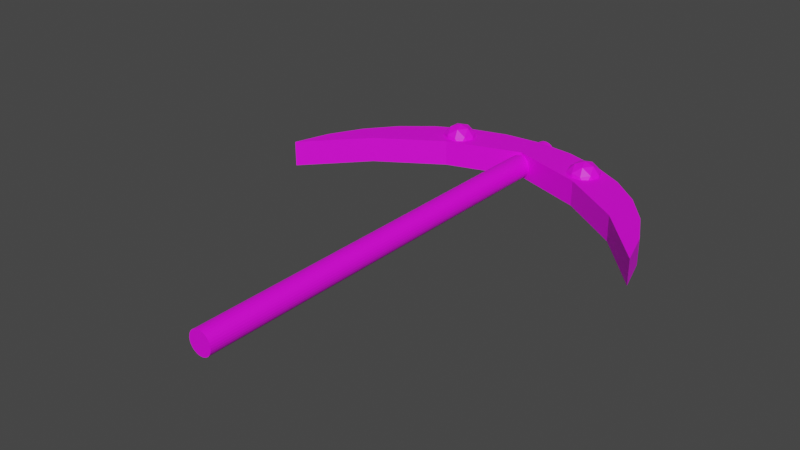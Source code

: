 # Source: pickAxe.blend  (saved by Blender 3.4.6; exported with 4.5.12 LTS)
import bpy
from mathutils import Matrix  # noqa: F401  (used for matrix-valued properties, if any)

bpy.ops.wm.read_factory_settings(use_empty=True)
scene = bpy.context.scene
scene.name = 'Scene'

# ---- collections
col_collection = bpy.data.collections.new('Collection'); scene.collection.children.link(col_collection)

# ---- images (referenced by path relative to the original .blend; pixels are not part of the script)
import os
ASSET_DIR = os.environ.get("B2B_ASSET_DIR", "")  # directory of the original .blend (textures are referenced by path, not embedded)
HERE = os.path.dirname(os.path.abspath(__file__))  # packed textures are extracted next to this script under _unpacked/

def load_image(name, relpath, width, height, colorspace="sRGB"):
    """Load a texture the original file referenced (path relative to the .blend, or extracted next to this script)."""
    p = next((c for c in (os.path.join(HERE, relpath), os.path.join(ASSET_DIR, relpath)) if relpath and os.path.exists(c)), "")
    if p:
        img = bpy.data.images.load(p, check_existing=True)
        img.name = name
    else:  # same state as the original file: an image datablock whose file is absent (Cycles renders it pink)
        img = bpy.data.images.new(name, width, height)
        img.source = "FILE"
        img.filepath = "//" + (relpath or name)
    img.colorspace_settings.name = colorspace
    return img
img_dungeons_2_texture_01_a_png = load_image('Dungeons_2_Texture_01_A.png', 'Dungeons_2_Texture_01_A.png', 1024, 1024, 'sRGB')

# ---- materials (node trees are filled in below, after node groups)
mat_material_001 = bpy.data.materials.new('Material.001')
mat_material_001.use_transparent_shadow = False

# ---- material node trees
mat_material_001.use_nodes = True; mat_material_001.node_tree.nodes.clear()
_N = mat_material_001.node_tree.nodes; _L = mat_material_001.node_tree.links
n0 = _N.new('ShaderNodeBsdfPrincipled'); n0.name = 'Principled BSDF'; n0.location = (10, 300)
n0.distribution = 'GGX'
n0.subsurface_method = 'RANDOM_WALK_SKIN'
n0.inputs[3].default_value = 1.45
n0.inputs[27].default_value = (0.0, 0.0, 0.0, 1.0)
n0.inputs[28].default_value = 1.0
n1 = _N.new('ShaderNodeOutputMaterial'); n1.name = 'Material Output'; n1.location = (300, 300)
n2 = _N.new('ShaderNodeTexImage'); n2.name = 'Image Texture'; n2.location = (-338, 141)
n2.image = img_dungeons_2_texture_01_a_png
_L.new(n0.outputs[0], n1.inputs[0])
_L.new(n2.outputs[0], n0.inputs[0])
n1.is_active_output = True

# ---- world
world_world = bpy.data.worlds.new('World'); scene.world = world_world
world_world.use_nodes = True; world_world.node_tree.nodes.clear()
_N = world_world.node_tree.nodes; _L = world_world.node_tree.links
n0 = _N.new('ShaderNodeOutputWorld'); n0.name = 'World Output'; n0.location = (300, 300)
n1 = _N.new('ShaderNodeBackground'); n1.name = 'Background'; n1.location = (10, 300)
n1.inputs[0].default_value = (0.05088, 0.05088, 0.05088, 1.0)
_L.new(n1.outputs[0], n0.inputs[0])
n0.is_active_output = True
world_world.color = (0.05088, 0.05088, 0.05088)
world_world.use_sun_shadow = False
world_world.sun_shadow_jitter_overblur = 0.0

# ---- meshes
me_cylinder = bpy.data.meshes.new('Cylinder')
me_cylinder.from_pydata([(0.0, 1.0, -1.0), (0.0, 1.0, 1.0), (0.1951, 0.9808, -1.0), (0.1951, 0.9808, 1.0), (0.3827, 0.9239, -1.0), (0.3827, 0.9239, 1.0), (0.5556, 0.8315, -1.0), (0.5556, 0.8315, 1.0), (0.7071, 0.7071, -1.0), (0.7071, 0.7071, 1.0), (0.8315, 0.5556, -1.0), (0.8315, 0.5556, 1.0), (0.9239, 0.3827, -1.0), (0.9239, 0.3827, 1.0), (0.9808, 0.1951, -1.0), (0.9808, 0.1951, 1.0), (1.0, 0.0, -1.0), (1.0, 0.0, 1.0), (0.9808, -0.1951, -1.0), (0.9808, -0.1951, 1.0), (0.9239, -0.3827, -1.0), (0.9239, -0.3827, 1.0), (0.8315, -0.5556, -1.0), (0.8315, -0.5556, 1.0), (0.7071, -0.7071, -1.0), (0.7071, -0.7071, 1.0), (0.5556, -0.8315, -1.0), (0.5556, -0.8315, 1.0), (0.3827, -0.9239, -1.0), (0.3827, -0.9239, 1.0), (0.1951, -0.9808, -1.0), (0.1951, -0.9808, 1.0), (0.0, -1.0, -1.0), (0.0, -1.0, 1.0), (-0.1951, -0.9808, -1.0), (-0.1951, -0.9808, 1.0), (-0.3827, -0.9239, -1.0), (-0.3827, -0.9239, 1.0), (-0.5556, -0.8315, -1.0), (-0.5556, -0.8315, 1.0), (-0.7071, -0.7071, -1.0), (-0.7071, -0.7071, 1.0), (-0.8315, -0.5556, -1.0), (-0.8315, -0.5556, 1.0), (-0.9239, -0.3827, -1.0), (-0.9239, -0.3827, 1.0), (-0.9808, -0.1951, -1.0), (-0.9808, -0.1951, 1.0), (-1.0, 0.0, -1.0), (-1.0, 0.0, 1.0), (-0.9808, 0.1951, -1.0), (-0.9808, 0.1951, 1.0), (-0.9239, 0.3827, -1.0), (-0.9239, 0.3827, 1.0), (-0.8315, 0.5556, -1.0), (-0.8315, 0.5556, 1.0), (-0.7071, 0.7071, -1.0), (-0.7071, 0.7071, 1.0), (-0.5556, 0.8315, -1.0), (-0.5556, 0.8315, 1.0), (-0.3827, 0.9239, -1.0), (-0.3827, 0.9239, 1.0), (-0.1951, 0.9808, -1.0), (-0.1951, 0.9808, 1.0), (0.0, -1.006, -0.9553), (-3.208, -1.006, -0.9391), (-6.294, -1.006, -0.8911), (-9.137, -1.006, -0.8131), (-11.63, -1.006, -0.7083), (-13.67, -1.006, -0.5805), (-15.19, -1.006, -0.4347), (-16.13, -1.006, -0.2765), (-11.63, -1.006, -0.5289), (-6.294, -1.006, -0.7065), (0.0, -1.006, -0.8151), (6.294, -1.006, -0.7065), (11.63, -1.006, -0.5289), (16.13, -1.006, -0.2765), (15.19, -1.006, -0.4347), (13.67, -1.006, -0.5805), (11.63, -1.006, -0.7083), (9.137, -1.006, -0.8131), (6.294, -1.006, -0.8911), (3.208, -1.006, -0.9391), (-3.208, 1.167, -0.9391), (0.0, 1.167, -0.9553), (-6.294, 1.167, -0.8911), (-9.137, 1.167, -0.8131), (-11.63, 1.167, -0.7083), (-13.67, 1.167, -0.5805), (-15.19, 1.167, -0.4347), (-16.13, 1.167, -0.2765), (-11.63, 1.167, -0.5289), (-6.294, 1.167, -0.7065), (0.0, 1.167, -0.8151), (6.294, 1.167, -0.7065), (11.63, 1.167, -0.5289), (16.13, 1.167, -0.2765), (15.19, 1.167, -0.4347), (13.67, 1.167, -0.5805), (11.63, 1.167, -0.7083), (9.137, 1.167, -0.8131), (6.294, 1.167, -0.8911), (3.208, 1.167, -0.9391), (6.223, -0.8433, -0.8006), (7.328, 0.001222, -0.7594), (5.8, 0.001221, -0.7339), (4.856, 0.001228, -0.8006), (5.8, 0.001221, -0.8672), (7.328, 0.001222, -0.8417), (6.645, 1.368, -0.7339), (5.117, 1.368, -0.7594), (5.117, 1.368, -0.8417), (6.645, 1.368, -0.8672), (7.589, 1.368, -0.8006), (6.223, 2.212, -0.8006), (5.974, -0.6151, -0.7614), (6.872, -0.6151, -0.7763), (6.624, -0.1187, -0.7372), (7.522, -0.1187, -0.8006), (6.872, -0.6151, -0.8248), (5.419, -0.6151, -0.8006), (5.171, -0.1187, -0.7614), (5.974, -0.6151, -0.8397), (5.171, -0.1187, -0.8397), (6.624, -0.1187, -0.8639), (7.675, 0.6845, -0.7763), (7.675, 0.6845, -0.8248), (6.223, 0.6845, -0.7222), (7.121, 0.6845, -0.7372), (4.77, 0.6845, -0.7763), (5.325, 0.6845, -0.7372), (5.325, 0.6845, -0.8639), (4.77, 0.6845, -0.8248), (7.121, 0.6845, -0.8639), (6.223, 0.6845, -0.8789), (7.274, 1.488, -0.7614), (5.821, 1.488, -0.7372), (4.923, 1.488, -0.8006), (5.821, 1.488, -0.8639), (7.274, 1.488, -0.8397), (6.471, 1.984, -0.7614), (7.026, 1.984, -0.8006), (5.573, 1.984, -0.7763), (5.573, 1.984, -0.8248), (6.471, 1.984, -0.8397), (-6.223, -0.8433, -0.8006), (-5.117, 0.001222, -0.7594), (-6.645, 0.001221, -0.7339), (-7.589, 0.001228, -0.8006), (-6.645, 0.001221, -0.8672), (-5.117, 0.001222, -0.8417), (-5.8, 1.368, -0.7339), (-7.328, 1.368, -0.7594), (-7.328, 1.368, -0.8417), (-5.8, 1.368, -0.8672), (-4.856, 1.368, -0.8006), (-6.223, 2.212, -0.8006), (-6.471, -0.6151, -0.7614), (-5.573, -0.6151, -0.7763), (-5.821, -0.1187, -0.7372), (-4.923, -0.1187, -0.8006), (-5.573, -0.6151, -0.8248), (-7.026, -0.6151, -0.8006), (-7.274, -0.1187, -0.7614), (-6.471, -0.6151, -0.8397), (-7.274, -0.1187, -0.8397), (-5.821, -0.1187, -0.8639), (-4.77, 0.6845, -0.7763), (-4.77, 0.6845, -0.8248), (-6.223, 0.6845, -0.7222), (-5.325, 0.6845, -0.7372), (-7.675, 0.6845, -0.7763), (-7.121, 0.6845, -0.7372), (-7.121, 0.6845, -0.8639), (-7.675, 0.6845, -0.8248), (-5.325, 0.6845, -0.8639), (-6.223, 0.6845, -0.8789), (-5.171, 1.488, -0.7614), (-6.624, 1.488, -0.7372), (-7.522, 1.488, -0.8006), (-6.624, 1.488, -0.8639), (-5.171, 1.488, -0.8397), (-5.974, 1.984, -0.7614), (-5.419, 1.984, -0.8006), (-6.872, 1.984, -0.7763), (-6.872, 1.984, -0.8248), (-5.974, 1.984, -0.8397)], [], [(0, 1, 3, 2), (2, 3, 5, 4), (4, 5, 7, 6), (6, 7, 9, 8), (8, 9, 11, 10), (10, 11, 13, 12), (12, 13, 15, 14), (14, 15, 17, 16), (16, 17, 19, 18), (18, 19, 21, 20), (20, 21, 23, 22), (22, 23, 25, 24), (24, 25, 27, 26), (26, 27, 29, 28), (28, 29, 31, 30), (30, 31, 33, 32), (32, 33, 35, 34), (34, 35, 37, 36), (36, 37, 39, 38), (38, 39, 41, 40), (40, 41, 43, 42), (42, 43, 45, 44), (44, 45, 47, 46), (46, 47, 49, 48), (48, 49, 51, 50), (50, 51, 53, 52), (52, 53, 55, 54), (54, 55, 57, 56), (56, 57, 59, 58), (58, 59, 61, 60), (62, 0, 2), (60, 61, 63, 62), (62, 63, 1, 0), (3, 1, 63), (5, 3, 63), (25, 39, 29), (63, 61, 59), (7, 63, 59), (9, 7, 59), (7, 5, 63), (59, 57, 55), (11, 59, 55), (13, 11, 55), (13, 55, 53), (15, 13, 53), (15, 53, 51), (17, 15, 51), (17, 51, 49), (19, 17, 49), (19, 49, 47), (21, 19, 47), (21, 47, 45), (23, 21, 45), (23, 45, 43), (25, 23, 43), (41, 39, 43), (11, 9, 59), (39, 25, 43), (27, 25, 29), (29, 39, 37), (31, 29, 37), (31, 37, 35), (33, 31, 35), (60, 62, 2), (40, 26, 36), (2, 4, 6), (58, 2, 6), (56, 58, 6), (58, 60, 2), (6, 8, 10), (54, 6, 10), (52, 54, 10), (52, 10, 12), (50, 52, 12), (50, 12, 14), (48, 50, 14), (48, 14, 16), (46, 48, 16), (46, 16, 18), (44, 46, 18), (44, 18, 20), (42, 44, 20), (42, 20, 22), (40, 42, 22), (24, 26, 22), (54, 56, 6), (26, 40, 22), (38, 40, 36), (36, 26, 28), (34, 36, 28), (34, 28, 30), (32, 34, 30), (65, 64, 83, 82, 81, 80, 79, 78, 77, 76, 75, 74, 73, 72, 71, 70, 69, 68, 67, 66), (84, 86, 87, 88, 89, 90, 91, 92, 93, 94, 95, 96, 97, 98, 99, 100, 101, 102, 103, 85), (81, 82, 102, 101), (74, 75, 95, 94), (67, 68, 88, 87), (82, 83, 103, 102), (75, 76, 96, 95), (68, 69, 89, 88), (83, 64, 85, 103), (76, 77, 97, 96), (69, 70, 90, 89), (77, 78, 98, 97), (70, 71, 91, 90), (78, 79, 99, 98), (71, 72, 92, 91), (64, 65, 84, 85), (79, 80, 100, 99), (72, 73, 93, 92), (65, 66, 86, 84), (80, 81, 101, 100), (73, 74, 94, 93), (66, 67, 87, 86), (104, 117, 116), (105, 117, 119), (104, 116, 121), (104, 121, 123), (104, 123, 120), (105, 119, 126), (106, 118, 128), (107, 122, 130), (108, 124, 132), (109, 125, 134), (105, 126, 129), (106, 128, 131), (107, 130, 133), (108, 132, 135), (109, 134, 127), (110, 136, 141), (111, 137, 143), (112, 138, 144), (113, 139, 145), (114, 140, 142), (142, 145, 115), (142, 140, 145), (140, 113, 145), (145, 144, 115), (145, 139, 144), (139, 112, 144), (144, 143, 115), (144, 138, 143), (138, 111, 143), (143, 141, 115), (143, 137, 141), (137, 110, 141), (141, 142, 115), (141, 136, 142), (136, 114, 142), (127, 140, 114), (127, 134, 140), (134, 113, 140), (135, 139, 113), (135, 132, 139), (132, 112, 139), (133, 138, 112), (133, 130, 138), (130, 111, 138), (131, 137, 111), (131, 128, 137), (128, 110, 137), (129, 136, 110), (129, 126, 136), (126, 114, 136), (134, 135, 113), (134, 125, 135), (125, 108, 135), (132, 133, 112), (132, 124, 133), (124, 107, 133), (130, 131, 111), (130, 122, 131), (122, 106, 131), (128, 129, 110), (128, 118, 129), (118, 105, 129), (126, 127, 114), (126, 119, 127), (119, 109, 127), (120, 125, 109), (120, 123, 125), (123, 108, 125), (123, 124, 108), (123, 121, 124), (121, 107, 124), (121, 122, 107), (121, 116, 122), (116, 106, 122), (119, 120, 109), (119, 117, 120), (117, 104, 120), (116, 118, 106), (116, 117, 118), (117, 105, 118), (146, 159, 158), (147, 159, 161), (146, 158, 163), (146, 163, 165), (146, 165, 162), (147, 161, 168), (148, 160, 170), (149, 164, 172), (150, 166, 174), (151, 167, 176), (147, 168, 171), (148, 170, 173), (149, 172, 175), (150, 174, 177), (151, 176, 169), (152, 178, 183), (153, 179, 185), (154, 180, 186), (155, 181, 187), (156, 182, 184), (184, 187, 157), (184, 182, 187), (182, 155, 187), (187, 186, 157), (187, 181, 186), (181, 154, 186), (186, 185, 157), (186, 180, 185), (180, 153, 185), (185, 183, 157), (185, 179, 183), (179, 152, 183), (183, 184, 157), (183, 178, 184), (178, 156, 184), (169, 182, 156), (169, 176, 182), (176, 155, 182), (177, 181, 155), (177, 174, 181), (174, 154, 181), (175, 180, 154), (175, 172, 180), (172, 153, 180), (173, 179, 153), (173, 170, 179), (170, 152, 179), (171, 178, 152), (171, 168, 178), (168, 156, 178), (176, 177, 155), (176, 167, 177), (167, 150, 177), (174, 175, 154), (174, 166, 175), (166, 149, 175), (172, 173, 153), (172, 164, 173), (164, 148, 173), (170, 171, 152), (170, 160, 171), (160, 147, 171), (168, 169, 156), (168, 161, 169), (161, 151, 169), (162, 167, 151), (162, 165, 167), (165, 150, 167), (165, 166, 150), (165, 163, 166), (163, 149, 166), (163, 164, 149), (163, 158, 164), (158, 148, 164), (161, 162, 151), (161, 159, 162), (159, 146, 162), (158, 160, 148), (158, 159, 160), (159, 147, 160)])
_uv = me_cylinder.uv_layers.new(name='UVMap')
_uv.uv.foreach_set('vector', [0.9653, 0.04464, 0.9653, 0.08469, 0.9628, 0.08469, 0.9628, 0.04464, 0.9628, 0.04464, 0.9628, 0.08469, 0.9602, 0.08469, 0.9602, 0.04464, 0.9602, 0.04464, 0.9602, 0.08469, 0.9577, 0.08469, 0.9577, 0.04464, 0.9577, 0.04464, 0.9577, 0.08469, 0.9552, 0.08469, 0.9552, 0.04464, 0.9552, 0.04464, 0.9552, 0.08469, 0.9527, 0.08469, 0.9527, 0.04464, 0.9527, 0.04464, 0.9527, 0.08469, 0.9502, 0.08469, 0.9502, 0.04464, 0.9502, 0.04464, 0.9502, 0.08469, 0.9477, 0.08469, 0.9477, 0.04464, 0.9477, 0.04464, 0.9477, 0.08469, 0.9452, 0.08469, 0.9452, 0.04464, 0.9452, 0.04464, 0.9452, 0.08469, 0.9427, 0.08469, 0.9427, 0.04464, 0.9427, 0.04464, 0.9427, 0.08469, 0.9402, 0.08469, 0.9402, 0.04464, 0.9402, 0.04464, 0.9402, 0.08469, 0.9377, 0.08469, 0.9377, 0.04464, 0.9377, 0.04464, 0.9377, 0.08469, 0.9352, 0.08469, 0.9352, 0.04464, 0.9352, 0.04464, 0.9352, 0.08469, 0.9327, 0.08469, 0.9327, 0.04464, 0.9327, 0.04464, 0.9327, 0.08469, 0.9302, 0.08469, 0.9302, 0.04464, 0.9302, 0.04464, 0.9302, 0.08469, 0.9277, 0.08469, 0.9277, 0.04464, 0.9277, 0.04464, 0.9277, 0.08469, 0.9252, 0.08469, 0.9252, 0.04464, 0.9252, 0.04464, 0.9252, 0.08469, 0.9227, 0.08469, 0.9227, 0.04464, 0.9227, 0.04464, 0.9227, 0.08469, 0.9202, 0.08469, 0.9202, 0.04464, 0.9202, 0.04464, 0.9202, 0.08469, 0.9177, 0.08469, 0.9177, 0.04464, 0.9177, 0.04464, 0.9177, 0.08469, 0.9152, 0.08469, 0.9152, 0.04464, 0.9152, 0.04464, 0.9152, 0.08469, 0.9127, 0.08469, 0.9127, 0.04464, 0.9127, 0.04464, 0.9127, 0.08469, 0.9102, 0.08469, 0.9102, 0.04464, 0.9102, 0.04464, 0.9102, 0.08469, 0.9077, 0.08469, 0.9077, 0.04464, 0.9077, 0.04464, 0.9077, 0.08469, 0.9052, 0.08469, 0.9052, 0.04464, 0.9052, 0.04464, 0.9052, 0.08469, 0.9027, 0.08469, 0.9027, 0.04464, 0.9027, 0.04464, 0.9027, 0.08469, 0.9002, 0.08469, 0.9002, 0.04464, 0.9002, 0.04464, 0.9002, 0.08469, 0.8977, 0.08469, 0.8977, 0.04464, 0.8977, 0.04464, 0.8977, 0.08469, 0.8952, 0.08469, 0.8952, 0.04464, 0.8952, 0.04464, 0.8952, 0.08469, 0.8927, 0.08469, 0.8927, 0.04464, 0.8927, 0.04464, 0.8927, 0.08469, 0.8902, 0.08469, 0.8902, 0.04464, 0.0, 0.0, 0.0, 0.0, 0.0, 0.0, 0.8902, 0.04464, 0.8902, 0.08469, 0.8877, 0.08469, 0.8877, 0.04464, 0.8877, 0.04464, 0.8877, 0.08469, 0.8851, 0.08469, 0.8851, 0.04464, 0.0, 0.0, 0.0, 0.0, 0.0, 0.0, 0.0, 0.0, 0.0, 0.0, 0.0, 0.0, 0.0, 0.0, 0.0, 0.0, 0.0, 0.0, 0.0, 0.0, 0.0, 0.0, 0.0, 0.0, 0.0, 0.0, 0.0, 0.0, 0.0, 0.0, 0.0, 0.0, 0.0, 0.0, 0.0, 0.0, 0.0, 0.0, 0.0, 0.0, 0.0, 0.0, 0.0, 0.0, 0.0, 0.0, 0.0, 0.0, 0.0, 0.0, 0.0, 0.0, 0.0, 0.0, 0.0, 0.0, 0.0, 0.0, 0.0, 0.0, 0.0, 0.0, 0.0, 0.0, 0.0, 0.0, 0.0, 0.0, 0.0, 0.0, 0.0, 0.0, 0.0, 0.0, 0.0, 0.0, 0.0, 0.0, 0.0, 0.0, 0.0, 0.0, 0.0, 0.0, 0.0, 0.0, 0.0, 0.0, 0.0, 0.0, 0.0, 0.0, 0.0, 0.0, 0.0, 0.0, 0.0, 0.0, 0.0, 0.0, 0.0, 0.0, 0.0, 0.0, 0.0, 0.0, 0.0, 0.0, 0.0, 0.0, 0.0, 0.0, 0.0, 0.0, 0.0, 0.0, 0.0, 0.0, 0.0, 0.0, 0.0, 0.0, 0.0, 0.0, 0.0, 0.0, 0.0, 0.0, 0.0, 0.0, 0.0, 0.0, 0.0, 0.0, 0.0, 0.0, 0.0, 0.0, 0.0, 0.0, 0.0, 0.0, 0.0, 0.0, 0.0, 0.0, 0.0, 0.0, 0.0, 0.0, 0.0, 0.0, 0.0, 0.0, 0.0, 0.0, 0.0, 0.0, 0.0, 0.0, 0.0, 0.0, 0.0, 0.0, 0.0, 0.0, 0.0, 0.0, 0.0, 0.0, 0.0, 0.0, 0.0, 0.0, 0.0, 0.0, 0.0, 0.0, 0.0, 0.0, 0.0, 0.0, 0.0, 0.0, 0.0, 0.0, 0.0, 0.0, 0.0, 0.0, 0.0, 0.0, 0.0, 0.0, 0.0, 0.0, 0.0, 0.0, 0.0, 0.0, 0.0, 0.0, 0.0, 0.0, 0.0, 0.0, 0.0, 0.0, 0.0, 0.0, 0.0, 0.0, 0.0, 0.0, 0.0, 0.0, 0.0, 0.0, 0.0, 0.0, 0.0, 0.0, 0.0, 0.0, 0.0, 0.0, 0.0, 0.0, 0.0, 0.0, 0.0, 0.0, 0.0, 0.0, 0.0, 0.0, 0.0, 0.0, 0.0, 0.0, 0.0, 0.0, 0.0, 0.0, 0.0, 0.0, 0.0, 0.0, 0.0, 0.0, 0.0, 0.0, 0.0, 0.0, 0.0, 0.0, 0.0, 0.0, 0.0, 0.0, 0.0, 0.0, 0.0, 0.0, 0.0, 0.0, 0.0, 0.0, 0.0, 0.0, 0.0, 0.0, 0.0, 0.0, 0.0, 0.0, 0.0, 0.0, 0.0, 0.0, 0.0, 0.0, 0.0, 0.0, 0.0, 0.0, 0.0, 0.0, 0.0, 0.0, 0.0, 0.0, 0.0, 0.0, 0.0, 0.0, 0.0, 0.0, 0.0, 0.0, 0.0, 0.0, 0.0, 0.0, 0.0, 0.0, 0.0, 0.0, 0.0, 0.0, 0.0, 0.0, 0.0, 0.0, 0.0, 0.0, 0.0, 0.0, 0.0, 0.0, 0.0, 0.0, 0.0, 0.0, 0.0, 0.0, 0.0, 0.0, 0.0, 0.0, 0.0, 0.0, 0.0, 0.0, 0.0, 0.0, 0.0, 0.0, 0.0, 0.0, 0.0, 0.0, 0.0, 0.0, 0.0, 0.0, 0.0, 0.0, 0.0, 0.0, 0.0, 0.0, 0.0, 0.0, 0.4208, 0.4405, 0.4208, 0.4405, 0.4208, 0.4405, 0.4208, 0.4405, 0.4208, 0.4405, 0.4208, 0.4405, 0.4208, 0.4405, 0.4208, 0.4405, 0.4208, 0.4405, 0.4208, 0.4405, 0.4208, 0.4405, 0.4208, 0.4405, 0.4208, 0.4405, 0.4208, 0.4405, 0.4208, 0.4405, 0.4208, 0.4405, 0.4208, 0.4405, 0.4208, 0.4405, 0.4208, 0.4405, 0.4208, 0.4405, 0.4208, 0.4405, 0.4208, 0.4405, 0.4208, 0.4405, 0.4208, 0.4405, 0.4208, 0.4405, 0.4208, 0.4405, 0.4208, 0.4405, 0.4208, 0.4405, 0.4208, 0.4405, 0.4208, 0.4405, 0.4208, 0.4405, 0.4208, 0.4405, 0.4208, 0.4405, 0.4208, 0.4405, 0.4208, 0.4405, 0.4208, 0.4405, 0.4208, 0.4405, 0.4208, 0.4405, 0.4208, 0.4405, 0.4208, 0.4405, 0.4208, 0.4405, 0.4208, 0.4405, 0.4208, 0.4405, 0.4208, 0.4405, 0.4208, 0.4405, 0.4208, 0.4405, 0.4208, 0.4405, 0.4208, 0.4405, 0.4208, 0.4405, 0.4208, 0.4405, 0.4208, 0.4405, 0.4208, 0.4405, 0.4208, 0.4405, 0.4208, 0.4405, 0.4208, 0.4405, 0.4208, 0.4405, 0.4208, 0.4405, 0.4208, 0.4405, 0.4208, 0.4405, 0.4208, 0.4405, 0.4208, 0.4405, 0.4208, 0.4405, 0.4208, 0.4405, 0.4208, 0.4405, 0.4208, 0.4405, 0.4208, 0.4405, 0.4208, 0.4405, 0.4208, 0.4405, 0.4208, 0.4405, 0.4208, 0.4405, 0.4208, 0.4405, 0.4208, 0.4405, 0.4208, 0.4405, 0.4208, 0.4405, 0.4208, 0.4405, 0.4208, 0.4405, 0.4208, 0.4405, 0.4208, 0.4405, 0.4208, 0.4405, 0.4208, 0.4405, 0.4208, 0.4405, 0.4208, 0.4405, 0.4208, 0.4405, 0.4208, 0.4405, 0.4208, 0.4405, 0.4208, 0.4405, 0.4208, 0.4405, 0.4208, 0.4405, 0.4208, 0.4405, 0.4208, 0.4405, 0.4208, 0.4405, 0.4208, 0.4405, 0.4208, 0.4405, 0.4208, 0.4405, 0.4208, 0.4405, 0.4208, 0.4405, 0.4208, 0.4405, 0.4208, 0.4405, 0.4208, 0.4405, 0.4208, 0.4405, 0.4208, 0.4405, 0.4208, 0.4405, 0.4208, 0.4405, 0.4208, 0.4405, 0.4208, 0.4405, 0.4208, 0.4405, 0.4208, 0.4405, 0.4208, 0.4405, 0.4208, 0.4405, 0.4208, 0.4405, 0.4208, 0.4405, 0.4208, 0.4405, 0.4208, 0.4405, 0.4208, 0.4405, 0.4208, 0.4405, 0.4208, 0.4405, 0.4208, 0.4405, 0.4208, 0.4405, 0.4208, 0.4405, 0.4208, 0.4405, 0.4065, 0.4931, 0.406, 0.4921, 0.4071, 0.4921, 0.4054, 0.4912, 0.4048, 0.4921, 0.4043, 0.4912, 0.3975, 0.4931, 0.3969, 0.4921, 0.3981, 0.4921, 0.3998, 0.4931, 0.3992, 0.4921, 0.4003, 0.4921, 0.402, 0.4931, 0.4014, 0.4921, 0.4026, 0.4921, 0.4054, 0.4912, 0.4043, 0.4912, 0.4048, 0.4902, 0.4076, 0.4912, 0.4065, 0.4912, 0.4071, 0.4902, 0.3986, 0.4912, 0.3975, 0.4912, 0.3981, 0.4902, 0.4009, 0.4912, 0.3998, 0.4912, 0.4003, 0.4902, 0.4031, 0.4912, 0.402, 0.4912, 0.4026, 0.4902, 0.4054, 0.4912, 0.4048, 0.4902, 0.406, 0.4902, 0.4076, 0.4912, 0.4071, 0.4902, 0.4082, 0.4902, 0.3986, 0.4912, 0.3981, 0.4902, 0.3992, 0.4902, 0.4009, 0.4912, 0.4003, 0.4902, 0.4014, 0.4902, 0.4031, 0.4912, 0.4026, 0.4902, 0.4037, 0.4902, 0.4065, 0.4892, 0.4054, 0.4892, 0.406, 0.4882, 0.4088, 0.4892, 0.4076, 0.4892, 0.4082, 0.4882, 0.3998, 0.4892, 0.3986, 0.4892, 0.3992, 0.4882, 0.402, 0.4892, 0.4009, 0.4892, 0.4014, 0.4882, 0.4043, 0.4892, 0.4031, 0.4892, 0.4037, 0.4882, 0.3111, 0.3848, 0.3107, 0.3848, 0.3109, 0.3845, 0.4037, 0.4882, 0.4031, 0.4892, 0.4026, 0.4882, 0.4031, 0.4892, 0.402, 0.4892, 0.4026, 0.4882, 0.3102, 0.3848, 0.3098, 0.3848, 0.31, 0.3845, 0.4014, 0.4882, 0.4009, 0.4892, 0.4003, 0.4882, 0.4009, 0.4892, 0.3998, 0.4892, 0.4003, 0.4882, 0.3093, 0.3848, 0.3089, 0.3848, 0.3091, 0.3845, 0.3992, 0.4882, 0.3986, 0.4892, 0.3981, 0.4882, 0.3986, 0.4892, 0.3975, 0.4892, 0.3981, 0.4882, 0.3129, 0.3848, 0.3125, 0.3848, 0.3127, 0.3845, 0.4082, 0.4882, 0.4076, 0.4892, 0.4071, 0.4882, 0.4076, 0.4892, 0.4065, 0.4892, 0.4071, 0.4882, 0.312, 0.3848, 0.3116, 0.3848, 0.3118, 0.3845, 0.406, 0.4882, 0.4054, 0.4892, 0.4048, 0.4882, 0.4054, 0.4892, 0.4043, 0.4892, 0.4048, 0.4882, 0.4037, 0.4902, 0.4031, 0.4892, 0.4043, 0.4892, 0.4037, 0.4902, 0.4026, 0.4902, 0.4031, 0.4892, 0.4026, 0.4902, 0.402, 0.4892, 0.4031, 0.4892, 0.4014, 0.4902, 0.4009, 0.4892, 0.402, 0.4892, 0.4014, 0.4902, 0.4003, 0.4902, 0.4009, 0.4892, 0.4003, 0.4902, 0.3998, 0.4892, 0.4009, 0.4892, 0.3992, 0.4902, 0.3986, 0.4892, 0.3998, 0.4892, 0.3992, 0.4902, 0.3981, 0.4902, 0.3986, 0.4892, 0.3981, 0.4902, 0.3975, 0.4892, 0.3986, 0.4892, 0.4082, 0.4902, 0.4076, 0.4892, 0.4088, 0.4892, 0.4082, 0.4902, 0.4071, 0.4902, 0.4076, 0.4892, 0.4071, 0.4902, 0.4065, 0.4892, 0.4076, 0.4892, 0.406, 0.4902, 0.4054, 0.4892, 0.4065, 0.4892, 0.406, 0.4902, 0.4048, 0.4902, 0.4054, 0.4892, 0.4048, 0.4902, 0.4043, 0.4892, 0.4054, 0.4892, 0.4026, 0.4902, 0.4014, 0.4902, 0.402, 0.4892, 0.4026, 0.4902, 0.402, 0.4912, 0.4014, 0.4902, 0.402, 0.4912, 0.4009, 0.4912, 0.4014, 0.4902, 0.4003, 0.4902, 0.3992, 0.4902, 0.3998, 0.4892, 0.4003, 0.4902, 0.3998, 0.4912, 0.3992, 0.4902, 0.3998, 0.4912, 0.3986, 0.4912, 0.3992, 0.4902, 0.3981, 0.4902, 0.3969, 0.4902, 0.3975, 0.4892, 0.3981, 0.4902, 0.3975, 0.4912, 0.3969, 0.4902, 0.3975, 0.4912, 0.3964, 0.4912, 0.3969, 0.4902, 0.4071, 0.4902, 0.406, 0.4902, 0.4065, 0.4892, 0.4071, 0.4902, 0.4065, 0.4912, 0.406, 0.4902, 0.4065, 0.4912, 0.4054, 0.4912, 0.406, 0.4902, 0.4048, 0.4902, 0.4037, 0.4902, 0.4043, 0.4892, 0.4048, 0.4902, 0.4043, 0.4912, 0.4037, 0.4902, 0.4043, 0.4912, 0.4031, 0.4912, 0.4037, 0.4902, 0.4026, 0.4921, 0.402, 0.4912, 0.4031, 0.4912, 0.4026, 0.4921, 0.4014, 0.4921, 0.402, 0.4912, 0.4014, 0.4921, 0.4009, 0.4912, 0.402, 0.4912, 0.4003, 0.4921, 0.3998, 0.4912, 0.4009, 0.4912, 0.4003, 0.4921, 0.3992, 0.4921, 0.3998, 0.4912, 0.3992, 0.4921, 0.3986, 0.4912, 0.3998, 0.4912, 0.3981, 0.4921, 0.3975, 0.4912, 0.3986, 0.4912, 0.3981, 0.4921, 0.3969, 0.4921, 0.3975, 0.4912, 0.3969, 0.4921, 0.3964, 0.4912, 0.3975, 0.4912, 0.4043, 0.4912, 0.4037, 0.4921, 0.4031, 0.4912, 0.4043, 0.4912, 0.4048, 0.4921, 0.4037, 0.4921, 0.4048, 0.4921, 0.4043, 0.4931, 0.4037, 0.4921, 0.4071, 0.4921, 0.4065, 0.4912, 0.4076, 0.4912, 0.4071, 0.4921, 0.406, 0.4921, 0.4065, 0.4912, 0.406, 0.4921, 0.4054, 0.4912, 0.4065, 0.4912, 0.4065, 0.4931, 0.406, 0.4921, 0.4071, 0.4921, 0.4054, 0.4912, 0.4048, 0.4921, 0.4043, 0.4912, 0.3975, 0.4931, 0.3969, 0.4921, 0.3981, 0.4921, 0.3998, 0.4931, 0.3992, 0.4921, 0.4003, 0.4921, 0.402, 0.4931, 0.4014, 0.4921, 0.4026, 0.4921, 0.4054, 0.4912, 0.4043, 0.4912, 0.4048, 0.4902, 0.4076, 0.4912, 0.4065, 0.4912, 0.4071, 0.4902, 0.3986, 0.4912, 0.3975, 0.4912, 0.3981, 0.4902, 0.4009, 0.4912, 0.3998, 0.4912, 0.4003, 0.4902, 0.4031, 0.4912, 0.402, 0.4912, 0.4026, 0.4902, 0.4054, 0.4912, 0.4048, 0.4902, 0.406, 0.4902, 0.4076, 0.4912, 0.4071, 0.4902, 0.4082, 0.4902, 0.3986, 0.4912, 0.3981, 0.4902, 0.3992, 0.4902, 0.4009, 0.4912, 0.4003, 0.4902, 0.4014, 0.4902, 0.4031, 0.4912, 0.4026, 0.4902, 0.4037, 0.4902, 0.4065, 0.4892, 0.4054, 0.4892, 0.406, 0.4882, 0.4088, 0.4892, 0.4076, 0.4892, 0.4082, 0.4882, 0.3998, 0.4892, 0.3986, 0.4892, 0.3992, 0.4882, 0.402, 0.4892, 0.4009, 0.4892, 0.4014, 0.4882, 0.4043, 0.4892, 0.4031, 0.4892, 0.4037, 0.4882, 0.3111, 0.3848, 0.3107, 0.3848, 0.3109, 0.3845, 0.4037, 0.4882, 0.4031, 0.4892, 0.4026, 0.4882, 0.4031, 0.4892, 0.402, 0.4892, 0.4026, 0.4882, 0.3102, 0.3848, 0.3098, 0.3848, 0.31, 0.3845, 0.4014, 0.4882, 0.4009, 0.4892, 0.4003, 0.4882, 0.4009, 0.4892, 0.3998, 0.4892, 0.4003, 0.4882, 0.3093, 0.3848, 0.3089, 0.3848, 0.3091, 0.3845, 0.3992, 0.4882, 0.3986, 0.4892, 0.3981, 0.4882, 0.3986, 0.4892, 0.3975, 0.4892, 0.3981, 0.4882, 0.3129, 0.3848, 0.3125, 0.3848, 0.3127, 0.3845, 0.4082, 0.4882, 0.4076, 0.4892, 0.4071, 0.4882, 0.4076, 0.4892, 0.4065, 0.4892, 0.4071, 0.4882, 0.312, 0.3848, 0.3116, 0.3848, 0.3118, 0.3845, 0.406, 0.4882, 0.4054, 0.4892, 0.4048, 0.4882, 0.4054, 0.4892, 0.4043, 0.4892, 0.4048, 0.4882, 0.4037, 0.4902, 0.4031, 0.4892, 0.4043, 0.4892, 0.4037, 0.4902, 0.4026, 0.4902, 0.4031, 0.4892, 0.4026, 0.4902, 0.402, 0.4892, 0.4031, 0.4892, 0.4014, 0.4902, 0.4009, 0.4892, 0.402, 0.4892, 0.4014, 0.4902, 0.4003, 0.4902, 0.4009, 0.4892, 0.4003, 0.4902, 0.3998, 0.4892, 0.4009, 0.4892, 0.3992, 0.4902, 0.3986, 0.4892, 0.3998, 0.4892, 0.3992, 0.4902, 0.3981, 0.4902, 0.3986, 0.4892, 0.3981, 0.4902, 0.3975, 0.4892, 0.3986, 0.4892, 0.4082, 0.4902, 0.4076, 0.4892, 0.4088, 0.4892, 0.4082, 0.4902, 0.4071, 0.4902, 0.4076, 0.4892, 0.4071, 0.4902, 0.4065, 0.4892, 0.4076, 0.4892, 0.406, 0.4902, 0.4054, 0.4892, 0.4065, 0.4892, 0.406, 0.4902, 0.4048, 0.4902, 0.4054, 0.4892, 0.4048, 0.4902, 0.4043, 0.4892, 0.4054, 0.4892, 0.4026, 0.4902, 0.4014, 0.4902, 0.402, 0.4892, 0.4026, 0.4902, 0.402, 0.4912, 0.4014, 0.4902, 0.402, 0.4912, 0.4009, 0.4912, 0.4014, 0.4902, 0.4003, 0.4902, 0.3992, 0.4902, 0.3998, 0.4892, 0.4003, 0.4902, 0.3998, 0.4912, 0.3992, 0.4902, 0.3998, 0.4912, 0.3986, 0.4912, 0.3992, 0.4902, 0.3981, 0.4902, 0.3969, 0.4902, 0.3975, 0.4892, 0.3981, 0.4902, 0.3975, 0.4912, 0.3969, 0.4902, 0.3975, 0.4912, 0.3964, 0.4912, 0.3969, 0.4902, 0.4071, 0.4902, 0.406, 0.4902, 0.4065, 0.4892, 0.4071, 0.4902, 0.4065, 0.4912, 0.406, 0.4902, 0.4065, 0.4912, 0.4054, 0.4912, 0.406, 0.4902, 0.4048, 0.4902, 0.4037, 0.4902, 0.4043, 0.4892, 0.4048, 0.4902, 0.4043, 0.4912, 0.4037, 0.4902, 0.4043, 0.4912, 0.4031, 0.4912, 0.4037, 0.4902, 0.4026, 0.4921, 0.402, 0.4912, 0.4031, 0.4912, 0.4026, 0.4921, 0.4014, 0.4921, 0.402, 0.4912, 0.4014, 0.4921, 0.4009, 0.4912, 0.402, 0.4912, 0.4003, 0.4921, 0.3998, 0.4912, 0.4009, 0.4912, 0.4003, 0.4921, 0.3992, 0.4921, 0.3998, 0.4912, 0.3992, 0.4921, 0.3986, 0.4912, 0.3998, 0.4912, 0.3981, 0.4921, 0.3975, 0.4912, 0.3986, 0.4912, 0.3981, 0.4921, 0.3969, 0.4921, 0.3975, 0.4912, 0.3969, 0.4921, 0.3964, 0.4912, 0.3975, 0.4912, 0.4043, 0.4912, 0.4037, 0.4921, 0.4031, 0.4912, 0.4043, 0.4912, 0.4048, 0.4921, 0.4037, 0.4921, 0.4048, 0.4921, 0.4043, 0.4931, 0.4037, 0.4921, 0.4071, 0.4921, 0.4065, 0.4912, 0.4076, 0.4912, 0.4071, 0.4921, 0.406, 0.4921, 0.4065, 0.4912, 0.406, 0.4921, 0.4054, 0.4912, 0.4065, 0.4912])
me_cylinder.materials.append(mat_material_001)
me_cylinder.update()

# ---- objects
ob_cylinder = bpy.data.objects.new('Cylinder', me_cylinder)

# ---- transforms, parenting, visibility, modifiers, constraints
ob_cylinder.location = (0.0, -0.1568, 0.0)
ob_cylinder.rotation_euler = (1.571, 0.0, 0.0)
ob_cylinder.scale = (0.07181, 0.07181, 1.4)

# ---- collection membership
col_collection.objects.link(ob_cylinder)

# ---- scene / render settings (as saved in the file)
scene.frame_start = 1; scene.frame_end = 250; scene.frame_set(1)
scene.render.engine = 'BLENDER_EEVEE_NEXT'
scene.cycles.sampling_pattern = 'TABULATED_SOBOL'
scene.cycles.use_light_tree = False
scene.view_settings.view_transform = 'Filmic'
bpy.context.view_layer.update()

# ---- added for rendering (the .blend has no active camera and no usable light): camera, sun
cam_auto = bpy.data.cameras.new('AutoCamera')
cam_auto.lens = 50.0
cam_auto.sensor_width = 36.0
cam_auto.clip_end = 1000.0
ob_auto_camera = bpy.data.objects.new('AutoCamera', cam_auto)
scene.collection.objects.link(ob_auto_camera)
ob_auto_camera.location = (3.36955, -4.20021, 2.73895)
ob_auto_camera.rotation_euler = (1.09748, -7.21219e-08, 0.694738)
scene.camera = ob_auto_camera
light_auto_sun = bpy.data.lights.new('AutoSun', 'SUN')
light_auto_sun.energy = 3.0
light_auto_sun.angle = 0.0523599
ob_auto_sun = bpy.data.objects.new('AutoSun', light_auto_sun)
scene.collection.objects.link(ob_auto_sun)
ob_auto_sun.rotation_euler = (0.872665, 0.174533, 0.523599)
bpy.context.view_layer.update()
